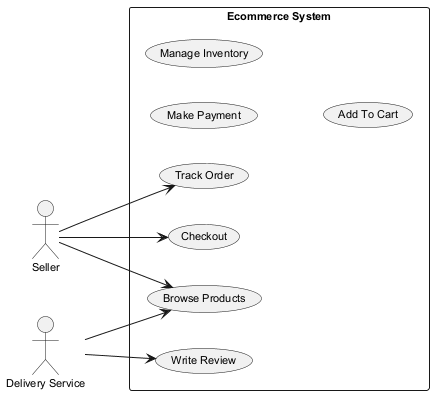

The diagram above was rendered by PlantUML. Its source (embedded in the PNG):
@startuml
skinparam monochrome true
skinparam defaultFontSize 11
left to right direction
actor "Seller" as S
actor "Delivery Service" as DS
rectangle "Ecommerce System" {
  usecase "Track Order" as UC_TrackOrder
  usecase "Make Payment" as UC_MakePayment
  usecase "Write Review" as UC_WriteReview
  usecase "Checkout" as UC_Checkout
  usecase "Manage Inventory" as UC_ManageInventory
  usecase "Browse Products" as UC_BrowseProducts
  usecase "Add To Cart" as UC_AddToCart
}
S --> UC_Checkout
S --> UC_TrackOrder
S --> UC_BrowseProducts
DS --> UC_BrowseProducts
DS --> UC_WriteReview
@enduml